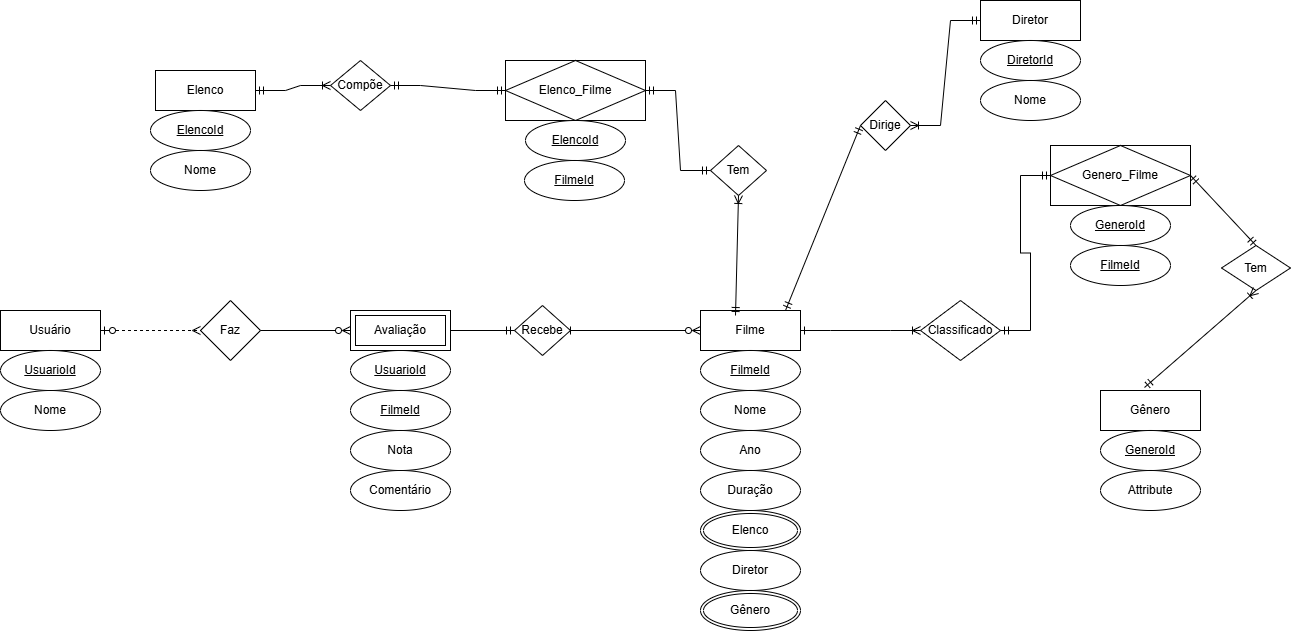

The diagram above was exported from draw.io. Its source (the exported page's mxGraphModel, read from the mxfile embedded in the PNG):
<mxGraphModel dx="2253" dy="1954" grid="1" gridSize="10" guides="1" tooltips="1" connect="1" arrows="1" fold="1" page="1" pageScale="1" pageWidth="827" pageHeight="1169" math="0" shadow="0">
  <root>
    <mxCell id="0" />
    <mxCell id="1" parent="0" />
    <mxCell id="GcmG3VQBW8hKFbGL4IBI-1" value="Usuário" style="whiteSpace=wrap;html=1;align=center;" vertex="1" parent="1">
      <mxGeometry x="-100" y="130" width="100" height="40" as="geometry" />
    </mxCell>
    <mxCell id="GcmG3VQBW8hKFbGL4IBI-4" value="Filme" style="whiteSpace=wrap;html=1;align=center;" vertex="1" parent="1">
      <mxGeometry x="600" y="130" width="100" height="40" as="geometry" />
    </mxCell>
    <mxCell id="GcmG3VQBW8hKFbGL4IBI-6" value="Elenco" style="whiteSpace=wrap;html=1;align=center;" vertex="1" parent="1">
      <mxGeometry x="55" y="-110" width="100" height="40" as="geometry" />
    </mxCell>
    <mxCell id="GcmG3VQBW8hKFbGL4IBI-7" value="Diretor" style="whiteSpace=wrap;html=1;align=center;" vertex="1" parent="1">
      <mxGeometry x="880" y="-180" width="100" height="40" as="geometry" />
    </mxCell>
    <mxCell id="GcmG3VQBW8hKFbGL4IBI-10" value="Gênero" style="whiteSpace=wrap;html=1;align=center;" vertex="1" parent="1">
      <mxGeometry x="1000" y="210" width="100" height="40" as="geometry" />
    </mxCell>
    <mxCell id="GcmG3VQBW8hKFbGL4IBI-12" value="Nome" style="ellipse;whiteSpace=wrap;html=1;align=center;" vertex="1" parent="1">
      <mxGeometry x="-100" y="210" width="100" height="40" as="geometry" />
    </mxCell>
    <mxCell id="GcmG3VQBW8hKFbGL4IBI-14" value="UsuarioId" style="ellipse;whiteSpace=wrap;html=1;align=center;fontStyle=4;" vertex="1" parent="1">
      <mxGeometry x="-100" y="170" width="100" height="40" as="geometry" />
    </mxCell>
    <mxCell id="GcmG3VQBW8hKFbGL4IBI-17" value="Comentário" style="ellipse;whiteSpace=wrap;html=1;align=center;" vertex="1" parent="1">
      <mxGeometry x="250" y="290" width="100" height="40" as="geometry" />
    </mxCell>
    <mxCell id="GcmG3VQBW8hKFbGL4IBI-18" value="UsuarioId" style="ellipse;whiteSpace=wrap;html=1;align=center;fontStyle=4;" vertex="1" parent="1">
      <mxGeometry x="250" y="170" width="100" height="40" as="geometry" />
    </mxCell>
    <mxCell id="GcmG3VQBW8hKFbGL4IBI-19" value="FilmeId" style="ellipse;whiteSpace=wrap;html=1;align=center;fontStyle=4;" vertex="1" parent="1">
      <mxGeometry x="250" y="210" width="100" height="40" as="geometry" />
    </mxCell>
    <mxCell id="GcmG3VQBW8hKFbGL4IBI-23" value="FilmeId" style="ellipse;whiteSpace=wrap;html=1;align=center;fontStyle=4;" vertex="1" parent="1">
      <mxGeometry x="600" y="170" width="100" height="40" as="geometry" />
    </mxCell>
    <mxCell id="GcmG3VQBW8hKFbGL4IBI-24" value="Nome" style="ellipse;whiteSpace=wrap;html=1;align=center;" vertex="1" parent="1">
      <mxGeometry x="600" y="210" width="100" height="40" as="geometry" />
    </mxCell>
    <mxCell id="GcmG3VQBW8hKFbGL4IBI-25" value="Elenco_Filme" style="shape=associativeEntity;whiteSpace=wrap;html=1;align=center;" vertex="1" parent="1">
      <mxGeometry x="405" y="-120" width="140" height="60" as="geometry" />
    </mxCell>
    <mxCell id="GcmG3VQBW8hKFbGL4IBI-28" value="Avaliação" style="shape=ext;margin=3;double=1;whiteSpace=wrap;html=1;align=center;" vertex="1" parent="1">
      <mxGeometry x="250" y="130" width="100" height="40" as="geometry" />
    </mxCell>
    <mxCell id="GcmG3VQBW8hKFbGL4IBI-29" value="Genero_Filme" style="shape=associativeEntity;whiteSpace=wrap;html=1;align=center;" vertex="1" parent="1">
      <mxGeometry x="950" y="-35" width="140" height="60" as="geometry" />
    </mxCell>
    <mxCell id="GcmG3VQBW8hKFbGL4IBI-30" value="Faz" style="shape=rhombus;perimeter=rhombusPerimeter;whiteSpace=wrap;html=1;align=center;" vertex="1" parent="1">
      <mxGeometry x="100" y="120" width="60" height="60" as="geometry" />
    </mxCell>
    <mxCell id="GcmG3VQBW8hKFbGL4IBI-31" value="Recebe" style="shape=rhombus;perimeter=rhombusPerimeter;whiteSpace=wrap;html=1;align=center;" vertex="1" parent="1">
      <mxGeometry x="414" y="125" width="56" height="50" as="geometry" />
    </mxCell>
    <mxCell id="GcmG3VQBW8hKFbGL4IBI-38" value="Classificado" style="shape=rhombus;perimeter=rhombusPerimeter;whiteSpace=wrap;html=1;align=center;" vertex="1" parent="1">
      <mxGeometry x="820" y="120" width="80" height="60" as="geometry" />
    </mxCell>
    <mxCell id="GcmG3VQBW8hKFbGL4IBI-40" value="Nota" style="ellipse;whiteSpace=wrap;html=1;align=center;" vertex="1" parent="1">
      <mxGeometry x="250" y="250" width="100" height="40" as="geometry" />
    </mxCell>
    <mxCell id="GcmG3VQBW8hKFbGL4IBI-42" value="Ano" style="ellipse;whiteSpace=wrap;html=1;align=center;" vertex="1" parent="1">
      <mxGeometry x="600" y="250" width="100" height="40" as="geometry" />
    </mxCell>
    <mxCell id="GcmG3VQBW8hKFbGL4IBI-43" value="Elenco" style="ellipse;shape=doubleEllipse;margin=3;whiteSpace=wrap;html=1;align=center;" vertex="1" parent="1">
      <mxGeometry x="600" y="330" width="100" height="40" as="geometry" />
    </mxCell>
    <mxCell id="GcmG3VQBW8hKFbGL4IBI-44" value="Duração" style="ellipse;whiteSpace=wrap;html=1;align=center;" vertex="1" parent="1">
      <mxGeometry x="600" y="290" width="100" height="40" as="geometry" />
    </mxCell>
    <mxCell id="GcmG3VQBW8hKFbGL4IBI-45" value="Diretor" style="ellipse;whiteSpace=wrap;html=1;align=center;" vertex="1" parent="1">
      <mxGeometry x="600" y="370" width="100" height="40" as="geometry" />
    </mxCell>
    <mxCell id="GcmG3VQBW8hKFbGL4IBI-46" value="Gênero" style="ellipse;shape=doubleEllipse;margin=3;whiteSpace=wrap;html=1;align=center;" vertex="1" parent="1">
      <mxGeometry x="600" y="410" width="100" height="40" as="geometry" />
    </mxCell>
    <mxCell id="GcmG3VQBW8hKFbGL4IBI-47" value="Tem" style="shape=rhombus;perimeter=rhombusPerimeter;whiteSpace=wrap;html=1;align=center;" vertex="1" parent="1">
      <mxGeometry x="610" y="-35" width="56" height="50" as="geometry" />
    </mxCell>
    <mxCell id="GcmG3VQBW8hKFbGL4IBI-48" value="Compõe" style="shape=rhombus;perimeter=rhombusPerimeter;whiteSpace=wrap;html=1;align=center;" vertex="1" parent="1">
      <mxGeometry x="230" y="-120" width="60" height="50" as="geometry" />
    </mxCell>
    <mxCell id="GcmG3VQBW8hKFbGL4IBI-49" value="Dirige" style="shape=rhombus;perimeter=rhombusPerimeter;whiteSpace=wrap;html=1;align=center;" vertex="1" parent="1">
      <mxGeometry x="760" y="-80" width="50" height="50" as="geometry" />
    </mxCell>
    <mxCell id="GcmG3VQBW8hKFbGL4IBI-51" value="ElencoId" style="ellipse;whiteSpace=wrap;html=1;align=center;fontStyle=4;" vertex="1" parent="1">
      <mxGeometry x="50" y="-70" width="100" height="40" as="geometry" />
    </mxCell>
    <mxCell id="GcmG3VQBW8hKFbGL4IBI-52" value="Nome" style="ellipse;whiteSpace=wrap;html=1;align=center;" vertex="1" parent="1">
      <mxGeometry x="50" y="-30" width="100" height="40" as="geometry" />
    </mxCell>
    <mxCell id="GcmG3VQBW8hKFbGL4IBI-53" value="DiretorId" style="ellipse;whiteSpace=wrap;html=1;align=center;fontStyle=4;" vertex="1" parent="1">
      <mxGeometry x="880" y="-140" width="100" height="40" as="geometry" />
    </mxCell>
    <mxCell id="GcmG3VQBW8hKFbGL4IBI-54" value="Nome" style="ellipse;whiteSpace=wrap;html=1;align=center;" vertex="1" parent="1">
      <mxGeometry x="880" y="-100" width="100" height="40" as="geometry" />
    </mxCell>
    <mxCell id="GcmG3VQBW8hKFbGL4IBI-55" value="ElencoId" style="ellipse;whiteSpace=wrap;html=1;align=center;fontStyle=4;" vertex="1" parent="1">
      <mxGeometry x="425" y="-60" width="100" height="40" as="geometry" />
    </mxCell>
    <mxCell id="GcmG3VQBW8hKFbGL4IBI-56" value="FilmeId" style="ellipse;whiteSpace=wrap;html=1;align=center;fontStyle=4;" vertex="1" parent="1">
      <mxGeometry x="424" y="-20" width="100" height="40" as="geometry" />
    </mxCell>
    <mxCell id="GcmG3VQBW8hKFbGL4IBI-57" value="GeneroId" style="ellipse;whiteSpace=wrap;html=1;align=center;fontStyle=4;" vertex="1" parent="1">
      <mxGeometry x="1000" y="250" width="100" height="40" as="geometry" />
    </mxCell>
    <mxCell id="GcmG3VQBW8hKFbGL4IBI-59" value="GeneroId" style="ellipse;whiteSpace=wrap;html=1;align=center;fontStyle=4;" vertex="1" parent="1">
      <mxGeometry x="970" y="25" width="100" height="40" as="geometry" />
    </mxCell>
    <mxCell id="GcmG3VQBW8hKFbGL4IBI-60" value="FilmeId" style="ellipse;whiteSpace=wrap;html=1;align=center;fontStyle=4;" vertex="1" parent="1">
      <mxGeometry x="970" y="65" width="100" height="40" as="geometry" />
    </mxCell>
    <mxCell id="GcmG3VQBW8hKFbGL4IBI-62" value="Attribute" style="ellipse;whiteSpace=wrap;html=1;align=center;" vertex="1" parent="1">
      <mxGeometry x="1000" y="290" width="100" height="40" as="geometry" />
    </mxCell>
    <mxCell id="GcmG3VQBW8hKFbGL4IBI-81" value="" style="edgeStyle=entityRelationEdgeStyle;fontSize=12;html=1;endArrow=ERoneToMany;endFill=0;rounded=0;entryX=0;entryY=0.5;entryDx=0;entryDy=0;exitX=1;exitY=0.5;exitDx=0;exitDy=0;startArrow=ERone;startFill=0;" edge="1" parent="1" source="GcmG3VQBW8hKFbGL4IBI-4" target="GcmG3VQBW8hKFbGL4IBI-38">
      <mxGeometry width="100" height="100" relative="1" as="geometry">
        <mxPoint x="470" y="210" as="sourcePoint" />
        <mxPoint x="810" y="150" as="targetPoint" />
      </mxGeometry>
    </mxCell>
    <mxCell id="GcmG3VQBW8hKFbGL4IBI-85" value="" style="edgeStyle=entityRelationEdgeStyle;fontSize=12;html=1;endArrow=ERmandOne;endFill=0;rounded=0;exitX=1;exitY=0.5;exitDx=0;exitDy=0;startArrow=ERmandOne;startFill=0;" edge="1" parent="1" source="GcmG3VQBW8hKFbGL4IBI-25" target="GcmG3VQBW8hKFbGL4IBI-47">
      <mxGeometry width="100" height="100" relative="1" as="geometry">
        <mxPoint x="600" y="-20" as="sourcePoint" />
        <mxPoint x="700" y="-120" as="targetPoint" />
      </mxGeometry>
    </mxCell>
    <mxCell id="GcmG3VQBW8hKFbGL4IBI-86" value="" style="edgeStyle=entityRelationEdgeStyle;fontSize=12;html=1;endArrow=ERmandOne;endFill=0;rounded=0;exitX=1;exitY=0.5;exitDx=0;exitDy=0;entryX=0;entryY=0.5;entryDx=0;entryDy=0;startArrow=ERmandOne;startFill=0;" edge="1" parent="1" source="GcmG3VQBW8hKFbGL4IBI-48" target="GcmG3VQBW8hKFbGL4IBI-25">
      <mxGeometry width="100" height="100" relative="1" as="geometry">
        <mxPoint x="310" y="-90" as="sourcePoint" />
        <mxPoint x="410" y="-190" as="targetPoint" />
      </mxGeometry>
    </mxCell>
    <mxCell id="GcmG3VQBW8hKFbGL4IBI-87" value="" style="edgeStyle=entityRelationEdgeStyle;fontSize=12;html=1;endArrow=ERoneToMany;endFill=0;rounded=0;exitX=1;exitY=0.5;exitDx=0;exitDy=0;entryX=0;entryY=0.5;entryDx=0;entryDy=0;startArrow=ERmandOne;startFill=0;" edge="1" parent="1" source="GcmG3VQBW8hKFbGL4IBI-6" target="GcmG3VQBW8hKFbGL4IBI-48">
      <mxGeometry width="100" height="100" relative="1" as="geometry">
        <mxPoint x="280" y="80" as="sourcePoint" />
        <mxPoint x="380" y="-20" as="targetPoint" />
      </mxGeometry>
    </mxCell>
    <mxCell id="GcmG3VQBW8hKFbGL4IBI-88" value="" style="edgeStyle=entityRelationEdgeStyle;fontSize=12;html=1;endArrow=ERmandOne;endFill=0;rounded=0;entryX=0;entryY=0.5;entryDx=0;entryDy=0;exitX=1;exitY=0.5;exitDx=0;exitDy=0;startArrow=ERoneToMany;startFill=0;" edge="1" parent="1" source="GcmG3VQBW8hKFbGL4IBI-49" target="GcmG3VQBW8hKFbGL4IBI-7">
      <mxGeometry width="100" height="100" relative="1" as="geometry">
        <mxPoint x="800" as="sourcePoint" />
        <mxPoint x="810" y="-160" as="targetPoint" />
      </mxGeometry>
    </mxCell>
    <mxCell id="GcmG3VQBW8hKFbGL4IBI-91" value="" style="edgeStyle=entityRelationEdgeStyle;fontSize=12;html=1;endArrow=ERmandOne;endFill=0;rounded=0;entryX=0;entryY=0.5;entryDx=0;entryDy=0;startArrow=ERmandOne;startFill=0;" edge="1" parent="1" source="GcmG3VQBW8hKFbGL4IBI-38" target="GcmG3VQBW8hKFbGL4IBI-29">
      <mxGeometry width="100" height="100" relative="1" as="geometry">
        <mxPoint x="460" y="210" as="sourcePoint" />
        <mxPoint x="560" y="110" as="targetPoint" />
      </mxGeometry>
    </mxCell>
    <mxCell id="GcmG3VQBW8hKFbGL4IBI-93" value="" style="endArrow=ERmany;html=1;rounded=0;exitX=1;exitY=0.5;exitDx=0;exitDy=0;dashed=1;endFill=0;startArrow=ERzeroToOne;startFill=0;" edge="1" parent="1" source="GcmG3VQBW8hKFbGL4IBI-1">
      <mxGeometry relative="1" as="geometry">
        <mxPoint x="510" y="160" as="sourcePoint" />
        <mxPoint x="100" y="150" as="targetPoint" />
      </mxGeometry>
    </mxCell>
    <mxCell id="GcmG3VQBW8hKFbGL4IBI-94" value="" style="endArrow=ERzeroToMany;html=1;rounded=0;exitX=1;exitY=0.5;exitDx=0;exitDy=0;entryX=0;entryY=0.5;entryDx=0;entryDy=0;endFill=0;" edge="1" parent="1" source="GcmG3VQBW8hKFbGL4IBI-30" target="GcmG3VQBW8hKFbGL4IBI-28">
      <mxGeometry relative="1" as="geometry">
        <mxPoint x="510" y="160" as="sourcePoint" />
        <mxPoint x="670" y="160" as="targetPoint" />
      </mxGeometry>
    </mxCell>
    <mxCell id="GcmG3VQBW8hKFbGL4IBI-95" value="" style="endArrow=ERmandOne;html=1;rounded=0;exitX=1;exitY=0.5;exitDx=0;exitDy=0;startArrow=none;startFill=0;endFill=0;" edge="1" parent="1" source="GcmG3VQBW8hKFbGL4IBI-28" target="GcmG3VQBW8hKFbGL4IBI-31">
      <mxGeometry relative="1" as="geometry">
        <mxPoint x="510" y="160" as="sourcePoint" />
        <mxPoint x="670" y="160" as="targetPoint" />
      </mxGeometry>
    </mxCell>
    <mxCell id="GcmG3VQBW8hKFbGL4IBI-96" value="" style="endArrow=ERzeroToMany;html=1;rounded=0;exitX=1;exitY=0.5;exitDx=0;exitDy=0;entryX=0;entryY=0.5;entryDx=0;entryDy=0;startArrow=baseDash;startFill=0;endFill=0;" edge="1" parent="1" source="GcmG3VQBW8hKFbGL4IBI-31" target="GcmG3VQBW8hKFbGL4IBI-4">
      <mxGeometry relative="1" as="geometry">
        <mxPoint x="510" y="160" as="sourcePoint" />
        <mxPoint x="670" y="160" as="targetPoint" />
      </mxGeometry>
    </mxCell>
    <mxCell id="GcmG3VQBW8hKFbGL4IBI-97" value="Tem" style="shape=rhombus;perimeter=rhombusPerimeter;whiteSpace=wrap;html=1;align=center;" vertex="1" parent="1">
      <mxGeometry x="1121" y="65" width="69" height="45" as="geometry" />
    </mxCell>
    <mxCell id="GcmG3VQBW8hKFbGL4IBI-98" value="" style="endArrow=ERmandOne;html=1;rounded=0;entryX=1;entryY=0.5;entryDx=0;entryDy=0;exitX=0.5;exitY=0;exitDx=0;exitDy=0;startArrow=ERmandOne;startFill=0;endFill=0;" edge="1" parent="1" source="GcmG3VQBW8hKFbGL4IBI-97" target="GcmG3VQBW8hKFbGL4IBI-29">
      <mxGeometry relative="1" as="geometry">
        <mxPoint x="630" y="160" as="sourcePoint" />
        <mxPoint x="790" y="160" as="targetPoint" />
      </mxGeometry>
    </mxCell>
    <mxCell id="GcmG3VQBW8hKFbGL4IBI-99" value="" style="endArrow=ERoneToMany;html=1;rounded=0;entryX=0.5;entryY=1;entryDx=0;entryDy=0;exitX=0.35;exitY=0.125;exitDx=0;exitDy=0;exitPerimeter=0;startArrow=ERmandOne;startFill=0;endFill=0;" edge="1" parent="1" source="GcmG3VQBW8hKFbGL4IBI-4" target="GcmG3VQBW8hKFbGL4IBI-47">
      <mxGeometry relative="1" as="geometry">
        <mxPoint x="630" y="160" as="sourcePoint" />
        <mxPoint x="790" y="160" as="targetPoint" />
      </mxGeometry>
    </mxCell>
    <mxCell id="GcmG3VQBW8hKFbGL4IBI-100" value="" style="endArrow=ERmandOne;html=1;rounded=0;entryX=0;entryY=0.5;entryDx=0;entryDy=0;exitX=0.85;exitY=0;exitDx=0;exitDy=0;exitPerimeter=0;startArrow=ERmandOne;startFill=0;endFill=0;" edge="1" parent="1" source="GcmG3VQBW8hKFbGL4IBI-4" target="GcmG3VQBW8hKFbGL4IBI-49">
      <mxGeometry relative="1" as="geometry">
        <mxPoint x="630" y="160" as="sourcePoint" />
        <mxPoint x="790" y="160" as="targetPoint" />
      </mxGeometry>
    </mxCell>
    <mxCell id="GcmG3VQBW8hKFbGL4IBI-103" value="" style="endArrow=ERoneToMany;html=1;rounded=0;entryX=0.5;entryY=1;entryDx=0;entryDy=0;exitX=0.44;exitY=-0.075;exitDx=0;exitDy=0;exitPerimeter=0;startArrow=ERmandOne;startFill=0;endFill=0;" edge="1" parent="1" source="GcmG3VQBW8hKFbGL4IBI-10" target="GcmG3VQBW8hKFbGL4IBI-97">
      <mxGeometry relative="1" as="geometry">
        <mxPoint x="770" y="260" as="sourcePoint" />
        <mxPoint x="930" y="260" as="targetPoint" />
      </mxGeometry>
    </mxCell>
  </root>
</mxGraphModel>